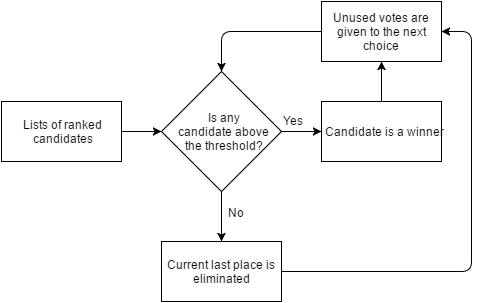

The diagram above was exported from draw.io. Its source (the exported page's mxGraphModel, read from the mxfile embedded in the PNG):
<mxGraphModel dx="1046" dy="481" grid="1" gridSize="10" guides="1" tooltips="1" connect="1" arrows="1" fold="1" page="1" pageScale="1" pageWidth="826" pageHeight="1169" background="#ffffff" math="0" shadow="0">
  <root>
    <mxCell id="0" />
    <mxCell id="1" parent="0" />
    <mxCell id="6c579a04749fc2c7-1" value="Lists of ranked&lt;div&gt;candidates&lt;/div&gt;" style="whiteSpace=wrap;html=1;" vertex="1" parent="1">
      <mxGeometry x="10" y="110" width="120" height="60" as="geometry" />
    </mxCell>
    <mxCell id="6c579a04749fc2c7-2" value="Is any&lt;div&gt;candidate above&lt;/div&gt;&lt;div&gt;the threshold?&lt;/div&gt;" style="rhombus;whiteSpace=wrap;html=1;strokeColor=#000000;perimeterSpacing=0;strokeWidth=1;comic=0;rounded=0;shadow=0;fillColor=#ffffff;" vertex="1" parent="1">
      <mxGeometry x="170" y="80" width="120" height="120" as="geometry" />
    </mxCell>
    <mxCell id="6c579a04749fc2c7-3" value="Candidate is a winner" style="whiteSpace=wrap;html=1;" vertex="1" parent="1">
      <mxGeometry x="330" y="110" width="120" height="60" as="geometry" />
    </mxCell>
    <mxCell id="6c579a04749fc2c7-4" value="Unused votes are given to the next choice" style="whiteSpace=wrap;html=1;" vertex="1" parent="1">
      <mxGeometry x="330" y="10" width="120" height="60" as="geometry" />
    </mxCell>
    <mxCell id="6c579a04749fc2c7-5" value="Current last place is eliminated" style="whiteSpace=wrap;html=1;" vertex="1" parent="1">
      <mxGeometry x="170" y="250" width="120" height="60" as="geometry" />
    </mxCell>
    <mxCell id="6c579a04749fc2c7-6" value="" style="endArrow=classic;html=1;exitX=1;exitY=0.5;entryX=0;entryY=0.5;" edge="1" parent="1" source="6c579a04749fc2c7-1" target="6c579a04749fc2c7-2">
      <mxGeometry width="50" height="50" relative="1" as="geometry">
        <mxPoint x="10" y="380" as="sourcePoint" />
        <mxPoint x="60" y="330" as="targetPoint" />
      </mxGeometry>
    </mxCell>
    <mxCell id="6c579a04749fc2c7-7" value="" style="endArrow=classic;html=1;exitX=1;exitY=0.5;entryX=0;entryY=0.5;" edge="1" parent="1" source="6c579a04749fc2c7-2" target="6c579a04749fc2c7-3">
      <mxGeometry width="50" height="50" relative="1" as="geometry">
        <mxPoint x="320" y="250" as="sourcePoint" />
        <mxPoint x="370" y="200" as="targetPoint" />
      </mxGeometry>
    </mxCell>
    <mxCell id="6c579a04749fc2c7-8" value="" style="endArrow=classic;html=1;exitX=0.5;exitY=1;entryX=0.5;entryY=0;" edge="1" parent="1" source="6c579a04749fc2c7-2" target="6c579a04749fc2c7-5">
      <mxGeometry width="50" height="50" relative="1" as="geometry">
        <mxPoint x="10" y="460" as="sourcePoint" />
        <mxPoint x="60" y="410" as="targetPoint" />
      </mxGeometry>
    </mxCell>
    <mxCell id="6c579a04749fc2c7-9" value="" style="endArrow=classic;html=1;exitX=0;exitY=0.5;entryX=0.5;entryY=0;" edge="1" parent="1" source="6c579a04749fc2c7-4" target="6c579a04749fc2c7-2">
      <mxGeometry width="50" height="50" relative="1" as="geometry">
        <mxPoint x="10" y="380" as="sourcePoint" />
        <mxPoint x="60" y="330" as="targetPoint" />
        <Array as="points">
          <mxPoint x="230" y="40" />
        </Array>
      </mxGeometry>
    </mxCell>
    <mxCell id="6c579a04749fc2c7-10" value="" style="endArrow=classic;html=1;exitX=1;exitY=0.5;entryX=1;entryY=0.5;" edge="1" parent="1" source="6c579a04749fc2c7-5" target="6c579a04749fc2c7-4">
      <mxGeometry width="50" height="50" relative="1" as="geometry">
        <mxPoint x="10" y="380" as="sourcePoint" />
        <mxPoint x="60" y="330" as="targetPoint" />
        <Array as="points">
          <mxPoint x="480" y="280" />
          <mxPoint x="480" y="40" />
        </Array>
      </mxGeometry>
    </mxCell>
    <mxCell id="6c579a04749fc2c7-11" value="No" style="text;html=1;resizable=0;points=[];autosize=1;align=left;verticalAlign=top;spacingTop=-4;" vertex="1" parent="1">
      <mxGeometry x="235" y="212" width="30" height="20" as="geometry" />
    </mxCell>
    <mxCell id="6c579a04749fc2c7-12" value="Yes" style="text;html=1;resizable=0;points=[];autosize=1;align=left;verticalAlign=top;spacingTop=-4;" vertex="1" parent="1">
      <mxGeometry x="290" y="120" width="40" height="20" as="geometry" />
    </mxCell>
    <mxCell id="6c579a04749fc2c7-13" value="" style="endArrow=classic;html=1;exitX=0.5;exitY=0;entryX=0.5;entryY=1;" edge="1" parent="1" source="6c579a04749fc2c7-3" target="6c579a04749fc2c7-4">
      <mxGeometry width="50" height="50" relative="1" as="geometry">
        <mxPoint x="10" y="380" as="sourcePoint" />
        <mxPoint x="60" y="330" as="targetPoint" />
      </mxGeometry>
    </mxCell>
  </root>
</mxGraphModel>